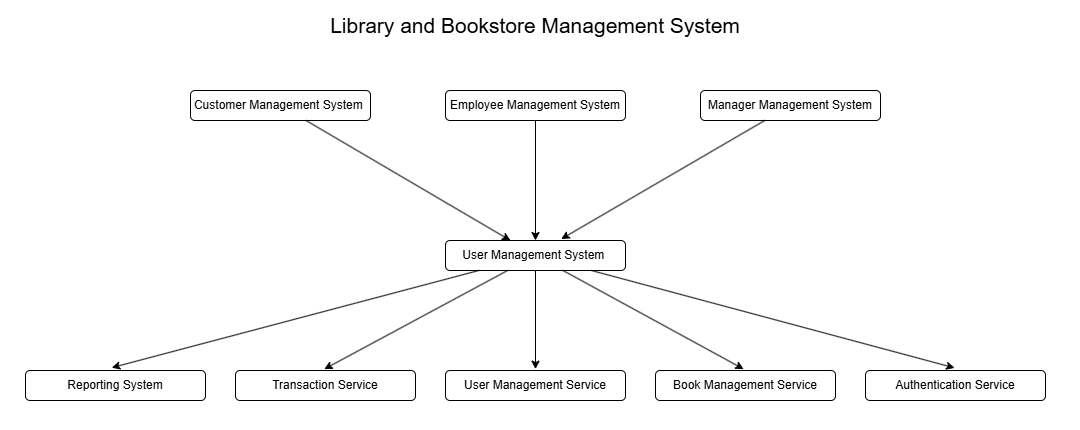

The diagram above was exported from draw.io. Its source (the exported page's mxGraphModel, read from the mxfile embedded in the PNG):
<mxGraphModel dx="2130" dy="789" grid="1" gridSize="10" guides="1" tooltips="1" connect="0" arrows="1" fold="1" page="1" pageScale="1" pageWidth="850" pageHeight="1100" background="light-dark(#FFFFFF,#FFFFFF)" math="0" shadow="0">
  <root>
    <mxCell id="0" />
    <mxCell id="1" parent="0" />
    <mxCell id="9Fo9JthfecLLae7lV4Kt-3" parent="1" style="rounded=1;whiteSpace=wrap;html=1;fillColor=light-dark(#FFFFFF,#CBCBCB);" value="Customer Management System&amp;nbsp;" vertex="1">
      <mxGeometry height="30" width="180" x="80" y="90" as="geometry" />
    </mxCell>
    <mxCell id="9Fo9JthfecLLae7lV4Kt-4" parent="1" style="rounded=1;whiteSpace=wrap;html=1;fillColor=light-dark(#FFFFFF,#CBCBCB);" value="Employee Management System" vertex="1">
      <mxGeometry height="30" width="180" x="335" y="90" as="geometry" />
    </mxCell>
    <mxCell id="9Fo9JthfecLLae7lV4Kt-5" parent="1" style="rounded=1;whiteSpace=wrap;html=1;fillColor=light-dark(#FFFFFF,#CBCBCB);" value="Manager Management System" vertex="1">
      <mxGeometry height="30" width="180" x="590" y="90" as="geometry" />
    </mxCell>
    <mxCell id="9Fo9JthfecLLae7lV4Kt-7" parent="1" style="rounded=1;whiteSpace=wrap;html=1;fillColor=light-dark(#FFFFFF,#CBCBCB);" value="User Management System&amp;nbsp;" vertex="1">
      <mxGeometry height="30" width="180" x="335" y="240" as="geometry" />
    </mxCell>
    <mxCell id="9Fo9JthfecLLae7lV4Kt-8" parent="1" style="rounded=1;whiteSpace=wrap;html=1;fillColor=light-dark(#FFFFFF,#CBCBCB);" value="Reporting System" vertex="1">
      <mxGeometry height="30" width="180" x="-85" y="370" as="geometry" />
    </mxCell>
    <mxCell id="9Fo9JthfecLLae7lV4Kt-9" parent="1" style="rounded=1;whiteSpace=wrap;html=1;fillColor=light-dark(#FFFFFF,#CBCBCB);" value="Transaction Service" vertex="1">
      <mxGeometry height="30" width="180" x="125" y="370" as="geometry" />
    </mxCell>
    <mxCell id="9Fo9JthfecLLae7lV4Kt-10" parent="1" style="rounded=1;whiteSpace=wrap;html=1;fillColor=light-dark(#FFFFFF,#CBCBCB);" value="User Management Service" vertex="1">
      <mxGeometry height="30" width="180" x="335" y="370" as="geometry" />
    </mxCell>
    <mxCell id="9Fo9JthfecLLae7lV4Kt-11" parent="1" style="rounded=1;whiteSpace=wrap;html=1;fillColor=light-dark(#FFFFFF,#CBCBCB);" value="Book Management Service" vertex="1">
      <mxGeometry height="30" width="180" x="545" y="370" as="geometry" />
    </mxCell>
    <mxCell id="9Fo9JthfecLLae7lV4Kt-12" parent="1" style="rounded=1;whiteSpace=wrap;html=1;fillColor=light-dark(#FFFFFF,#CBCBCB);" value="Authentication Service" vertex="1">
      <mxGeometry height="30" width="180" x="755" y="370" as="geometry" />
    </mxCell>
    <mxCell id="9Fo9JthfecLLae7lV4Kt-13" parent="1" style="text;html=1;whiteSpace=wrap;strokeColor=none;fillColor=none;align=center;verticalAlign=middle;rounded=0;" value="&lt;font style=&quot;font-size: 21px;&quot;&gt;Library and Bookstore Management System&lt;/font&gt;" vertex="1">
      <mxGeometry height="30" width="440" x="205" y="10" as="geometry" />
    </mxCell>
    <mxCell id="9Fo9JthfecLLae7lV4Kt-14" edge="1" parent="1" source="9Fo9JthfecLLae7lV4Kt-3" style="rounded=0;orthogonalLoop=1;jettySize=auto;html=1;entryX=0.361;entryY=0;entryDx=0;entryDy=0;entryPerimeter=0;" target="9Fo9JthfecLLae7lV4Kt-7">
      <mxGeometry relative="1" as="geometry">
        <mxPoint x="390" y="230" as="targetPoint" />
      </mxGeometry>
    </mxCell>
    <mxCell id="9Fo9JthfecLLae7lV4Kt-15" edge="1" parent="1" source="9Fo9JthfecLLae7lV4Kt-4" style="edgeStyle=orthogonalEdgeStyle;rounded=0;orthogonalLoop=1;jettySize=auto;html=1;entryX=0.5;entryY=0;entryDx=0;entryDy=0;entryPerimeter=0;" target="9Fo9JthfecLLae7lV4Kt-7">
      <mxGeometry relative="1" as="geometry" />
    </mxCell>
    <mxCell id="9Fo9JthfecLLae7lV4Kt-16" edge="1" parent="1" source="9Fo9JthfecLLae7lV4Kt-5" style="rounded=0;orthogonalLoop=1;jettySize=auto;html=1;entryX=0.643;entryY=-0.05;entryDx=0;entryDy=0;entryPerimeter=0;" target="9Fo9JthfecLLae7lV4Kt-7">
      <mxGeometry relative="1" as="geometry" />
    </mxCell>
    <mxCell id="9Fo9JthfecLLae7lV4Kt-17" edge="1" parent="1" source="9Fo9JthfecLLae7lV4Kt-7" style="rounded=0;orthogonalLoop=1;jettySize=auto;html=1;entryX=0.479;entryY=-0.094;entryDx=0;entryDy=0;entryPerimeter=0;" target="9Fo9JthfecLLae7lV4Kt-8">
      <mxGeometry relative="1" as="geometry" />
    </mxCell>
    <mxCell id="9Fo9JthfecLLae7lV4Kt-19" edge="1" parent="1" source="9Fo9JthfecLLae7lV4Kt-7" style="rounded=0;orthogonalLoop=1;jettySize=auto;html=1;entryX=0.493;entryY=-0.046;entryDx=0;entryDy=0;entryPerimeter=0;" target="9Fo9JthfecLLae7lV4Kt-9">
      <mxGeometry relative="1" as="geometry" />
    </mxCell>
    <mxCell id="9Fo9JthfecLLae7lV4Kt-20" edge="1" parent="1" source="9Fo9JthfecLLae7lV4Kt-7" style="rounded=0;orthogonalLoop=1;jettySize=auto;html=1;entryX=0.5;entryY=-0.046;entryDx=0;entryDy=0;entryPerimeter=0;" target="9Fo9JthfecLLae7lV4Kt-10">
      <mxGeometry relative="1" as="geometry" />
    </mxCell>
    <mxCell id="9Fo9JthfecLLae7lV4Kt-21" edge="1" parent="1" source="9Fo9JthfecLLae7lV4Kt-7" style="rounded=0;orthogonalLoop=1;jettySize=auto;html=1;entryX=0.49;entryY=-0.046;entryDx=0;entryDy=0;entryPerimeter=0;" target="9Fo9JthfecLLae7lV4Kt-11">
      <mxGeometry relative="1" as="geometry" />
    </mxCell>
    <mxCell id="9Fo9JthfecLLae7lV4Kt-23" edge="1" parent="1" source="9Fo9JthfecLLae7lV4Kt-7" style="rounded=0;orthogonalLoop=1;jettySize=auto;html=1;entryX=0.495;entryY=-0.087;entryDx=0;entryDy=0;entryPerimeter=0;" target="9Fo9JthfecLLae7lV4Kt-12">
      <mxGeometry relative="1" as="geometry" />
    </mxCell>
    <mxCell id="9Fo9JthfecLLae7lV4Kt-25" parent="1" style="rounded=0;whiteSpace=wrap;html=1;fillColor=none;strokeColor=none;" value="" vertex="1">
      <mxGeometry height="430" width="1080" x="-110" as="geometry" />
    </mxCell>
  </root>
</mxGraphModel>